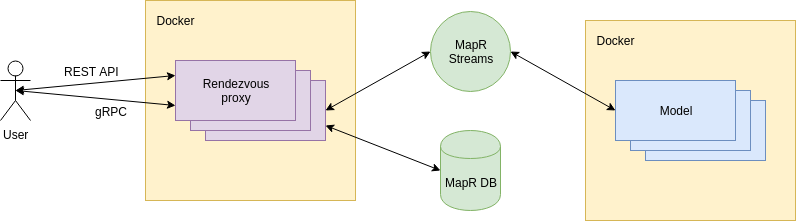

The diagram above was exported from draw.io. Its source (the exported page's mxGraphModel, read from the mxfile embedded in the PNG):
<mxGraphModel dx="1394" dy="725" grid="1" gridSize="10" guides="1" tooltips="1" connect="1" arrows="1" fold="1" page="1" pageScale="1" pageWidth="1100" pageHeight="850" math="0" shadow="0">
  <root>
    <mxCell id="0" />
    <mxCell id="1" parent="0" />
    <mxCell id="TEx5lLCp8DS6ggLH_8AK-4" value="" style="rounded=0;whiteSpace=wrap;html=1;fillColor=#fff2cc;strokeColor=#d6b656;" parent="1" vertex="1">
      <mxGeometry x="685" y="280" width="210" height="200" as="geometry" />
    </mxCell>
    <mxCell id="TEx5lLCp8DS6ggLH_8AK-3" value="MapR&lt;br&gt;Streams&lt;br&gt;" style="ellipse;whiteSpace=wrap;html=1;aspect=fixed;fillColor=#d5e8d4;strokeColor=#82b366;" parent="1" vertex="1">
      <mxGeometry x="530" y="271" width="80" height="80" as="geometry" />
    </mxCell>
    <mxCell id="TEx5lLCp8DS6ggLH_8AK-5" value="" style="rounded=0;whiteSpace=wrap;html=1;fillColor=#dae8fc;strokeColor=#6c8ebf;" parent="1" vertex="1">
      <mxGeometry x="745" y="360" width="120" height="60" as="geometry" />
    </mxCell>
    <mxCell id="TEx5lLCp8DS6ggLH_8AK-9" value="" style="rounded=0;whiteSpace=wrap;html=1;fillColor=#dae8fc;strokeColor=#6c8ebf;" parent="1" vertex="1">
      <mxGeometry x="730" y="350" width="120" height="60" as="geometry" />
    </mxCell>
    <mxCell id="TEx5lLCp8DS6ggLH_8AK-10" value="Model" style="rounded=0;whiteSpace=wrap;html=1;fillColor=#dae8fc;strokeColor=#6c8ebf;" parent="1" vertex="1">
      <mxGeometry x="715" y="340" width="120" height="60" as="geometry" />
    </mxCell>
    <mxCell id="TEx5lLCp8DS6ggLH_8AK-11" value="" style="rounded=0;whiteSpace=wrap;html=1;fillColor=#fff2cc;strokeColor=#d6b656;" parent="1" vertex="1">
      <mxGeometry x="245" y="260" width="210" height="200" as="geometry" />
    </mxCell>
    <mxCell id="TEx5lLCp8DS6ggLH_8AK-12" value="" style="rounded=0;whiteSpace=wrap;html=1;fillColor=#e1d5e7;strokeColor=#9673a6;" parent="1" vertex="1">
      <mxGeometry x="305" y="340" width="120" height="60" as="geometry" />
    </mxCell>
    <mxCell id="TEx5lLCp8DS6ggLH_8AK-13" value="" style="rounded=0;whiteSpace=wrap;html=1;fillColor=#e1d5e7;strokeColor=#9673a6;" parent="1" vertex="1">
      <mxGeometry x="290" y="330" width="120" height="60" as="geometry" />
    </mxCell>
    <mxCell id="TEx5lLCp8DS6ggLH_8AK-14" value="Rendezvous&lt;br&gt;proxy&lt;br&gt;" style="rounded=0;whiteSpace=wrap;html=1;fillColor=#e1d5e7;strokeColor=#9673a6;" parent="1" vertex="1">
      <mxGeometry x="275" y="320" width="120" height="60" as="geometry" />
    </mxCell>
    <mxCell id="TEx5lLCp8DS6ggLH_8AK-15" value="" style="endArrow=classic;startArrow=classic;html=1;exitX=1;exitY=0.5;exitDx=0;exitDy=0;entryX=0;entryY=0.5;entryDx=0;entryDy=0;" parent="1" source="TEx5lLCp8DS6ggLH_8AK-12" target="TEx5lLCp8DS6ggLH_8AK-3" edge="1">
      <mxGeometry width="50" height="50" relative="1" as="geometry">
        <mxPoint x="475" y="390" as="sourcePoint" />
        <mxPoint x="525" y="340" as="targetPoint" />
      </mxGeometry>
    </mxCell>
    <mxCell id="TEx5lLCp8DS6ggLH_8AK-16" value="User" style="shape=umlActor;verticalLabelPosition=bottom;labelBackgroundColor=#ffffff;verticalAlign=top;html=1;outlineConnect=0;" parent="1" vertex="1">
      <mxGeometry x="100" y="320" width="30" height="60" as="geometry" />
    </mxCell>
    <mxCell id="TEx5lLCp8DS6ggLH_8AK-17" value="" style="endArrow=classic;startArrow=classic;html=1;entryX=0;entryY=0.25;entryDx=0;entryDy=0;exitX=0.5;exitY=0.5;exitDx=0;exitDy=0;exitPerimeter=0;" parent="1" source="TEx5lLCp8DS6ggLH_8AK-16" target="TEx5lLCp8DS6ggLH_8AK-14" edge="1">
      <mxGeometry width="50" height="50" relative="1" as="geometry">
        <mxPoint x="130" y="520" as="sourcePoint" />
        <mxPoint x="180" y="470" as="targetPoint" />
      </mxGeometry>
    </mxCell>
    <mxCell id="TEx5lLCp8DS6ggLH_8AK-19" value="REST API" style="text;html=1;resizable=0;points=[];align=center;verticalAlign=middle;labelBackgroundColor=#ffffff;" parent="TEx5lLCp8DS6ggLH_8AK-17" vertex="1" connectable="0">
      <mxGeometry x="0.3143" y="1" relative="1" as="geometry">
        <mxPoint x="-29.5" y="-9" as="offset" />
      </mxGeometry>
    </mxCell>
    <mxCell id="TEx5lLCp8DS6ggLH_8AK-18" value="" style="endArrow=classic;startArrow=classic;html=1;entryX=0;entryY=0.5;entryDx=0;entryDy=0;exitX=1;exitY=0.5;exitDx=0;exitDy=0;" parent="1" source="TEx5lLCp8DS6ggLH_8AK-3" target="TEx5lLCp8DS6ggLH_8AK-10" edge="1">
      <mxGeometry width="50" height="50" relative="1" as="geometry">
        <mxPoint x="600" y="560" as="sourcePoint" />
        <mxPoint x="650" y="510" as="targetPoint" />
      </mxGeometry>
    </mxCell>
    <mxCell id="TEx5lLCp8DS6ggLH_8AK-20" value="Docker" style="text;html=1;strokeColor=none;fillColor=none;align=center;verticalAlign=middle;whiteSpace=wrap;rounded=0;" parent="1" vertex="1">
      <mxGeometry x="255" y="270" width="40" height="20" as="geometry" />
    </mxCell>
    <mxCell id="TEx5lLCp8DS6ggLH_8AK-21" value="Docker" style="text;html=1;strokeColor=none;fillColor=none;align=center;verticalAlign=middle;whiteSpace=wrap;rounded=0;" parent="1" vertex="1">
      <mxGeometry x="695" y="290" width="40" height="20" as="geometry" />
    </mxCell>
    <mxCell id="TEx5lLCp8DS6ggLH_8AK-28" value="MapR DB" style="shape=cylinder;whiteSpace=wrap;html=1;boundedLbl=1;backgroundOutline=1;fillColor=#d5e8d4;strokeColor=#82b366;" parent="1" vertex="1">
      <mxGeometry x="540" y="390" width="60" height="80" as="geometry" />
    </mxCell>
    <mxCell id="TEx5lLCp8DS6ggLH_8AK-29" value="" style="endArrow=classic;startArrow=classic;html=1;entryX=0;entryY=0.5;entryDx=0;entryDy=0;exitX=1;exitY=0.75;exitDx=0;exitDy=0;" parent="1" source="TEx5lLCp8DS6ggLH_8AK-12" target="TEx5lLCp8DS6ggLH_8AK-28" edge="1">
      <mxGeometry width="50" height="50" relative="1" as="geometry">
        <mxPoint x="430" y="590" as="sourcePoint" />
        <mxPoint x="480" y="540" as="targetPoint" />
      </mxGeometry>
    </mxCell>
    <mxCell id="gZwKEGGIbIwBk386pt8t-3" value="" style="endArrow=classic;startArrow=classic;html=1;entryX=0;entryY=0.75;entryDx=0;entryDy=0;exitX=0.5;exitY=0.5;exitDx=0;exitDy=0;exitPerimeter=0;" parent="1" source="TEx5lLCp8DS6ggLH_8AK-16" target="TEx5lLCp8DS6ggLH_8AK-14" edge="1">
      <mxGeometry width="50" height="50" relative="1" as="geometry">
        <mxPoint x="170" y="430" as="sourcePoint" />
        <mxPoint x="220" y="380" as="targetPoint" />
      </mxGeometry>
    </mxCell>
    <mxCell id="gZwKEGGIbIwBk386pt8t-4" value="gRPC" style="text;html=1;resizable=0;points=[];align=center;verticalAlign=middle;labelBackgroundColor=#ffffff;" parent="gZwKEGGIbIwBk386pt8t-3" vertex="1" connectable="0">
      <mxGeometry x="0.2138" relative="1" as="geometry">
        <mxPoint x="-2.5" y="11" as="offset" />
      </mxGeometry>
    </mxCell>
  </root>
</mxGraphModel>